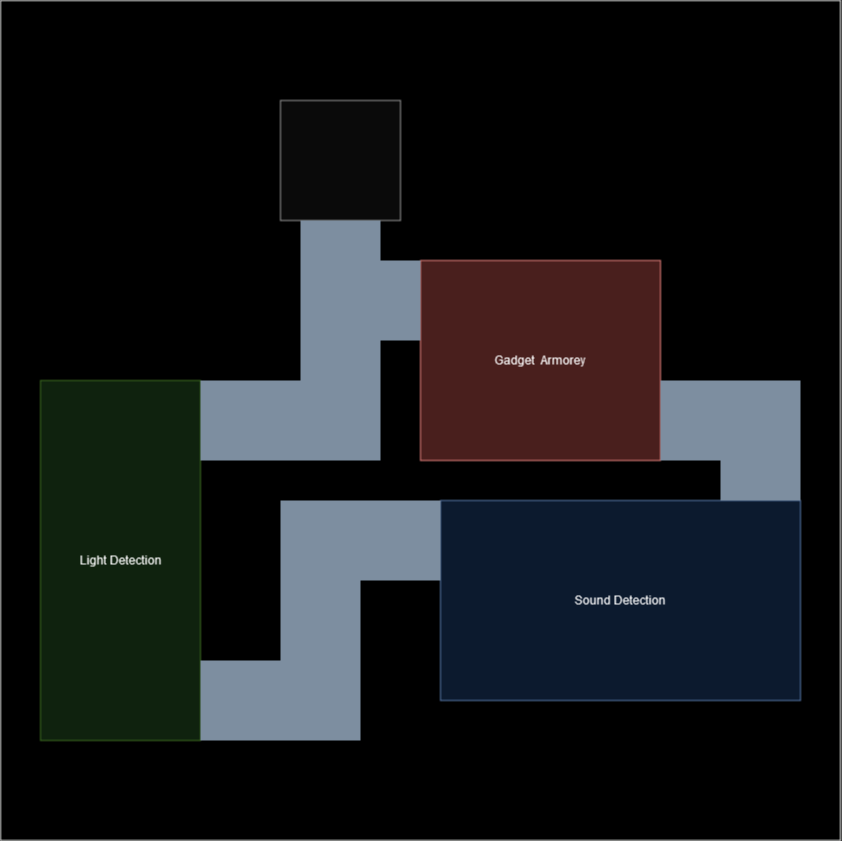

The diagram above was exported from draw.io. Its source (the exported page's mxGraphModel, read from the mxfile embedded in the PNG):
<mxGraphModel dx="2593" dy="1378" grid="1" gridSize="10" guides="1" tooltips="1" connect="1" arrows="1" fold="1" page="0" pageScale="1" pageWidth="827" pageHeight="1169" math="0" shadow="0">
  <root>
    <mxCell id="0" />
    <mxCell id="1" parent="0" />
    <mxCell id="q5JVnp2FzXosg2sE0WmR-1" value="" style="whiteSpace=wrap;html=1;aspect=fixed;movable=0;resizable=0;rotatable=0;deletable=0;editable=0;locked=1;connectable=0;" vertex="1" parent="1">
      <mxGeometry x="-440" y="-80" width="840" height="840" as="geometry" />
    </mxCell>
    <mxCell id="q5JVnp2FzXosg2sE0WmR-34" value="" style="group" vertex="1" connectable="0" parent="1">
      <mxGeometry x="-400" y="20" width="760" height="640" as="geometry" />
    </mxCell>
    <mxCell id="q5JVnp2FzXosg2sE0WmR-21" value="" style="whiteSpace=wrap;html=1;aspect=fixed;fillColor=#f5f5f5;fontColor=#333333;strokeColor=#666666;" vertex="1" parent="q5JVnp2FzXosg2sE0WmR-34">
      <mxGeometry x="240" width="120" height="120" as="geometry" />
    </mxCell>
    <mxCell id="q5JVnp2FzXosg2sE0WmR-22" value="" style="rounded=0;whiteSpace=wrap;html=1;fillColor=#647687;fontColor=#ffffff;strokeColor=none;" vertex="1" parent="q5JVnp2FzXosg2sE0WmR-34">
      <mxGeometry x="260" y="120" width="80" height="240" as="geometry" />
    </mxCell>
    <mxCell id="q5JVnp2FzXosg2sE0WmR-24" value="Gadget&amp;nbsp; Armorey" style="rounded=0;whiteSpace=wrap;html=1;fillColor=#f8cecc;strokeColor=#b85450;" vertex="1" parent="q5JVnp2FzXosg2sE0WmR-34">
      <mxGeometry x="380" y="160" width="240" height="200" as="geometry" />
    </mxCell>
    <mxCell id="q5JVnp2FzXosg2sE0WmR-25" value="Light Detection" style="rounded=0;whiteSpace=wrap;html=1;fillColor=#d5e8d4;strokeColor=#82b366;" vertex="1" parent="q5JVnp2FzXosg2sE0WmR-34">
      <mxGeometry y="280" width="160" height="360" as="geometry" />
    </mxCell>
    <mxCell id="q5JVnp2FzXosg2sE0WmR-26" value="" style="rounded=0;whiteSpace=wrap;html=1;fillColor=#647687;fontColor=#ffffff;strokeColor=none;" vertex="1" parent="q5JVnp2FzXosg2sE0WmR-34">
      <mxGeometry x="160" y="280" width="100" height="80" as="geometry" />
    </mxCell>
    <mxCell id="q5JVnp2FzXosg2sE0WmR-27" value="" style="rounded=0;whiteSpace=wrap;html=1;fillColor=#647687;fontColor=#ffffff;strokeColor=none;" vertex="1" parent="q5JVnp2FzXosg2sE0WmR-34">
      <mxGeometry x="160" y="560" width="80" height="80" as="geometry" />
    </mxCell>
    <mxCell id="q5JVnp2FzXosg2sE0WmR-28" value="Sound Detection" style="rounded=0;whiteSpace=wrap;html=1;fillColor=#dae8fc;strokeColor=#6c8ebf;" vertex="1" parent="q5JVnp2FzXosg2sE0WmR-34">
      <mxGeometry x="400" y="400" width="360" height="200" as="geometry" />
    </mxCell>
    <mxCell id="q5JVnp2FzXosg2sE0WmR-29" value="" style="rounded=0;whiteSpace=wrap;html=1;fillColor=#647687;fontColor=#ffffff;strokeColor=none;" vertex="1" parent="q5JVnp2FzXosg2sE0WmR-34">
      <mxGeometry x="240" y="400" width="80" height="240" as="geometry" />
    </mxCell>
    <mxCell id="q5JVnp2FzXosg2sE0WmR-30" value="" style="rounded=0;whiteSpace=wrap;html=1;fillColor=#647687;fontColor=#ffffff;strokeColor=none;" vertex="1" parent="q5JVnp2FzXosg2sE0WmR-34">
      <mxGeometry x="320" y="400" width="80" height="80" as="geometry" />
    </mxCell>
    <mxCell id="q5JVnp2FzXosg2sE0WmR-31" value="" style="rounded=0;whiteSpace=wrap;html=1;fillColor=#647687;fontColor=#ffffff;strokeColor=none;" vertex="1" parent="q5JVnp2FzXosg2sE0WmR-34">
      <mxGeometry x="340" y="160" width="40" height="80" as="geometry" />
    </mxCell>
    <mxCell id="q5JVnp2FzXosg2sE0WmR-32" value="" style="rounded=0;whiteSpace=wrap;html=1;fillColor=#647687;fontColor=#ffffff;strokeColor=none;" vertex="1" parent="q5JVnp2FzXosg2sE0WmR-34">
      <mxGeometry x="620" y="280" width="60" height="80" as="geometry" />
    </mxCell>
    <mxCell id="q5JVnp2FzXosg2sE0WmR-33" value="" style="rounded=0;whiteSpace=wrap;html=1;fillColor=#647687;fontColor=#ffffff;strokeColor=none;" vertex="1" parent="q5JVnp2FzXosg2sE0WmR-34">
      <mxGeometry x="680" y="280" width="80" height="120" as="geometry" />
    </mxCell>
  </root>
</mxGraphModel>